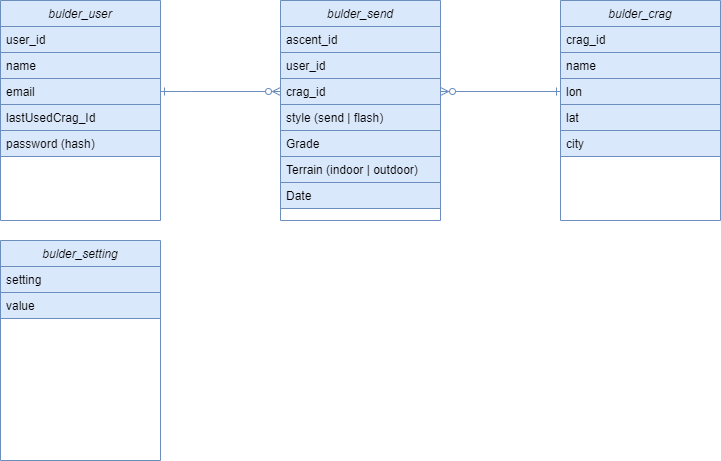

The diagram above was exported from draw.io. Its source (the exported page's mxGraphModel, read from the mxfile embedded in the PNG):
<mxGraphModel dx="1252" dy="858" grid="1" gridSize="10" guides="1" tooltips="1" connect="1" arrows="1" fold="1" page="1" pageScale="1" pageWidth="827" pageHeight="1169" math="0" shadow="0">
  <root>
    <mxCell id="WIyWlLk6GJQsqaUBKTNV-0" />
    <mxCell id="WIyWlLk6GJQsqaUBKTNV-1" parent="WIyWlLk6GJQsqaUBKTNV-0" />
    <mxCell id="YQHHCHJMLIjO6LdxHR1V-28" style="edgeStyle=orthogonalEdgeStyle;rounded=0;jumpSize=7;orthogonalLoop=1;jettySize=auto;html=1;entryX=0;entryY=0.5;entryDx=0;entryDy=0;startArrow=ERone;startFill=0;endArrow=ERzeroToMany;endFill=0;fillColor=#dae8fc;strokeColor=#6c8ebf;" parent="WIyWlLk6GJQsqaUBKTNV-1" source="zkfFHV4jXpPFQw0GAbJ--0" target="YQHHCHJMLIjO6LdxHR1V-9" edge="1">
      <mxGeometry relative="1" as="geometry">
        <Array as="points">
          <mxPoint x="230" y="291" />
          <mxPoint x="230" y="291" />
        </Array>
      </mxGeometry>
    </mxCell>
    <mxCell id="zkfFHV4jXpPFQw0GAbJ--0" value="bulder_user" style="swimlane;fontStyle=2;align=center;verticalAlign=top;childLayout=stackLayout;horizontal=1;startSize=26;horizontalStack=0;resizeParent=1;resizeLast=0;collapsible=1;marginBottom=0;rounded=0;shadow=0;strokeWidth=1;fillColor=#dae8fc;strokeColor=#6c8ebf;" parent="WIyWlLk6GJQsqaUBKTNV-1" vertex="1">
      <mxGeometry x="40" y="200" width="160" height="220" as="geometry">
        <mxRectangle x="40" y="200" width="160" height="26" as="alternateBounds" />
      </mxGeometry>
    </mxCell>
    <mxCell id="zkfFHV4jXpPFQw0GAbJ--1" value="user_id" style="text;align=left;verticalAlign=top;spacingLeft=4;spacingRight=4;overflow=hidden;rotatable=0;points=[[0,0.5],[1,0.5]];portConstraint=eastwest;fillColor=#dae8fc;strokeColor=#6c8ebf;" parent="zkfFHV4jXpPFQw0GAbJ--0" vertex="1">
      <mxGeometry y="26" width="160" height="26" as="geometry" />
    </mxCell>
    <mxCell id="YQHHCHJMLIjO6LdxHR1V-10" value="name" style="text;align=left;verticalAlign=top;spacingLeft=4;spacingRight=4;overflow=hidden;rotatable=0;points=[[0,0.5],[1,0.5]];portConstraint=eastwest;fillColor=#dae8fc;strokeColor=#6c8ebf;" parent="zkfFHV4jXpPFQw0GAbJ--0" vertex="1">
      <mxGeometry y="52" width="160" height="26" as="geometry" />
    </mxCell>
    <mxCell id="zkfFHV4jXpPFQw0GAbJ--3" value="email" style="text;align=left;verticalAlign=top;spacingLeft=4;spacingRight=4;overflow=hidden;rotatable=0;points=[[0,0.5],[1,0.5]];portConstraint=eastwest;rounded=0;shadow=0;html=0;fillColor=#dae8fc;strokeColor=#6c8ebf;" parent="zkfFHV4jXpPFQw0GAbJ--0" vertex="1">
      <mxGeometry y="78" width="160" height="26" as="geometry" />
    </mxCell>
    <mxCell id="YQHHCHJMLIjO6LdxHR1V-32" value="lastUsedCrag_Id" style="text;align=left;verticalAlign=top;spacingLeft=4;spacingRight=4;overflow=hidden;rotatable=0;points=[[0,0.5],[1,0.5]];portConstraint=eastwest;rounded=0;shadow=0;html=0;fillColor=#dae8fc;strokeColor=#6c8ebf;" parent="zkfFHV4jXpPFQw0GAbJ--0" vertex="1">
      <mxGeometry y="104" width="160" height="26" as="geometry" />
    </mxCell>
    <mxCell id="YQ3PtKWHSGjdh79mevrq-1" value="password (hash)" style="text;align=left;verticalAlign=top;spacingLeft=4;spacingRight=4;overflow=hidden;rotatable=0;points=[[0,0.5],[1,0.5]];portConstraint=eastwest;rounded=0;shadow=0;html=0;fillColor=#dae8fc;strokeColor=#6c8ebf;" vertex="1" parent="zkfFHV4jXpPFQw0GAbJ--0">
      <mxGeometry y="130" width="160" height="26" as="geometry" />
    </mxCell>
    <mxCell id="YQHHCHJMLIjO6LdxHR1V-0" value="bulder_crag" style="swimlane;fontStyle=2;align=center;verticalAlign=top;childLayout=stackLayout;horizontal=1;startSize=26;horizontalStack=0;resizeParent=1;resizeLast=0;collapsible=1;marginBottom=0;rounded=0;shadow=0;strokeWidth=1;fillColor=#dae8fc;strokeColor=#6c8ebf;" parent="WIyWlLk6GJQsqaUBKTNV-1" vertex="1">
      <mxGeometry x="600" y="200" width="160" height="220" as="geometry">
        <mxRectangle x="40" y="240" width="160" height="26" as="alternateBounds" />
      </mxGeometry>
    </mxCell>
    <mxCell id="YQHHCHJMLIjO6LdxHR1V-1" value="crag_id" style="text;align=left;verticalAlign=top;spacingLeft=4;spacingRight=4;overflow=hidden;rotatable=0;points=[[0,0.5],[1,0.5]];portConstraint=eastwest;fillColor=#dae8fc;strokeColor=#6c8ebf;" parent="YQHHCHJMLIjO6LdxHR1V-0" vertex="1">
      <mxGeometry y="26" width="160" height="26" as="geometry" />
    </mxCell>
    <mxCell id="YQHHCHJMLIjO6LdxHR1V-2" value="name" style="text;align=left;verticalAlign=top;spacingLeft=4;spacingRight=4;overflow=hidden;rotatable=0;points=[[0,0.5],[1,0.5]];portConstraint=eastwest;rounded=0;shadow=0;html=0;fillColor=#dae8fc;strokeColor=#6c8ebf;" parent="YQHHCHJMLIjO6LdxHR1V-0" vertex="1">
      <mxGeometry y="52" width="160" height="26" as="geometry" />
    </mxCell>
    <mxCell id="YQHHCHJMLIjO6LdxHR1V-3" value="lon" style="text;align=left;verticalAlign=top;spacingLeft=4;spacingRight=4;overflow=hidden;rotatable=0;points=[[0,0.5],[1,0.5]];portConstraint=eastwest;rounded=0;shadow=0;html=0;fillColor=#dae8fc;strokeColor=#6c8ebf;" parent="YQHHCHJMLIjO6LdxHR1V-0" vertex="1">
      <mxGeometry y="78" width="160" height="26" as="geometry" />
    </mxCell>
    <mxCell id="YQHHCHJMLIjO6LdxHR1V-34" value="lat" style="text;align=left;verticalAlign=top;spacingLeft=4;spacingRight=4;overflow=hidden;rotatable=0;points=[[0,0.5],[1,0.5]];portConstraint=eastwest;rounded=0;shadow=0;html=0;fillColor=#dae8fc;strokeColor=#6c8ebf;" parent="YQHHCHJMLIjO6LdxHR1V-0" vertex="1">
      <mxGeometry y="104" width="160" height="26" as="geometry" />
    </mxCell>
    <mxCell id="YQHHCHJMLIjO6LdxHR1V-35" value="city" style="text;align=left;verticalAlign=top;spacingLeft=4;spacingRight=4;overflow=hidden;rotatable=0;points=[[0,0.5],[1,0.5]];portConstraint=eastwest;rounded=0;shadow=0;html=0;fillColor=#dae8fc;strokeColor=#6c8ebf;" parent="YQHHCHJMLIjO6LdxHR1V-0" vertex="1">
      <mxGeometry y="130" width="160" height="26" as="geometry" />
    </mxCell>
    <mxCell id="YQHHCHJMLIjO6LdxHR1V-5" value="bulder_send" style="swimlane;fontStyle=2;align=center;verticalAlign=top;childLayout=stackLayout;horizontal=1;startSize=26;horizontalStack=0;resizeParent=1;resizeLast=0;collapsible=1;marginBottom=0;rounded=0;shadow=0;strokeWidth=1;fillColor=#dae8fc;strokeColor=#6c8ebf;" parent="WIyWlLk6GJQsqaUBKTNV-1" vertex="1">
      <mxGeometry x="320" y="200" width="160" height="220" as="geometry">
        <mxRectangle x="40" y="240" width="160" height="26" as="alternateBounds" />
      </mxGeometry>
    </mxCell>
    <mxCell id="YQHHCHJMLIjO6LdxHR1V-6" value="ascent_id" style="text;align=left;verticalAlign=top;spacingLeft=4;spacingRight=4;overflow=hidden;rotatable=0;points=[[0,0.5],[1,0.5]];portConstraint=eastwest;fillColor=#dae8fc;strokeColor=#6c8ebf;" parent="YQHHCHJMLIjO6LdxHR1V-5" vertex="1">
      <mxGeometry y="26" width="160" height="26" as="geometry" />
    </mxCell>
    <mxCell id="YQHHCHJMLIjO6LdxHR1V-8" value="user_id" style="text;align=left;verticalAlign=top;spacingLeft=4;spacingRight=4;overflow=hidden;rotatable=0;points=[[0,0.5],[1,0.5]];portConstraint=eastwest;rounded=0;shadow=0;html=0;fillColor=#dae8fc;strokeColor=#6c8ebf;" parent="YQHHCHJMLIjO6LdxHR1V-5" vertex="1">
      <mxGeometry y="52" width="160" height="26" as="geometry" />
    </mxCell>
    <mxCell id="YQHHCHJMLIjO6LdxHR1V-9" value="crag_id" style="text;align=left;verticalAlign=top;spacingLeft=4;spacingRight=4;overflow=hidden;rotatable=0;points=[[0,0.5],[1,0.5]];portConstraint=eastwest;rounded=0;shadow=0;html=0;fillColor=#dae8fc;strokeColor=#6c8ebf;" parent="YQHHCHJMLIjO6LdxHR1V-5" vertex="1">
      <mxGeometry y="78" width="160" height="26" as="geometry" />
    </mxCell>
    <mxCell id="YQHHCHJMLIjO6LdxHR1V-13" value="style (send | flash)" style="text;align=left;verticalAlign=top;spacingLeft=4;spacingRight=4;overflow=hidden;rotatable=0;points=[[0,0.5],[1,0.5]];portConstraint=eastwest;rounded=0;shadow=0;html=0;fillColor=#dae8fc;strokeColor=#6c8ebf;" parent="YQHHCHJMLIjO6LdxHR1V-5" vertex="1">
      <mxGeometry y="104" width="160" height="26" as="geometry" />
    </mxCell>
    <mxCell id="YQHHCHJMLIjO6LdxHR1V-30" value="Grade" style="text;align=left;verticalAlign=top;spacingLeft=4;spacingRight=4;overflow=hidden;rotatable=0;points=[[0,0.5],[1,0.5]];portConstraint=eastwest;rounded=0;shadow=0;html=0;fillColor=#dae8fc;strokeColor=#6c8ebf;" parent="YQHHCHJMLIjO6LdxHR1V-5" vertex="1">
      <mxGeometry y="130" width="160" height="26" as="geometry" />
    </mxCell>
    <mxCell id="YQHHCHJMLIjO6LdxHR1V-31" value="Terrain (indoor | outdoor)" style="text;align=left;verticalAlign=top;spacingLeft=4;spacingRight=4;overflow=hidden;rotatable=0;points=[[0,0.5],[1,0.5]];portConstraint=eastwest;rounded=0;shadow=0;html=0;fillColor=#dae8fc;strokeColor=#6c8ebf;" parent="YQHHCHJMLIjO6LdxHR1V-5" vertex="1">
      <mxGeometry y="156" width="160" height="26" as="geometry" />
    </mxCell>
    <mxCell id="YQ3PtKWHSGjdh79mevrq-0" value="Date" style="text;align=left;verticalAlign=top;spacingLeft=4;spacingRight=4;overflow=hidden;rotatable=0;points=[[0,0.5],[1,0.5]];portConstraint=eastwest;rounded=0;shadow=0;html=0;fillColor=#dae8fc;strokeColor=#6c8ebf;" vertex="1" parent="YQHHCHJMLIjO6LdxHR1V-5">
      <mxGeometry y="182" width="160" height="26" as="geometry" />
    </mxCell>
    <mxCell id="YQHHCHJMLIjO6LdxHR1V-24" style="edgeStyle=orthogonalEdgeStyle;rounded=0;orthogonalLoop=1;jettySize=auto;html=1;endArrow=ERone;endFill=0;strokeColor=#6c8ebf;startArrow=ERzeroToMany;startFill=0;fillColor=#dae8fc;jumpSize=7;" parent="WIyWlLk6GJQsqaUBKTNV-1" source="YQHHCHJMLIjO6LdxHR1V-9" target="YQHHCHJMLIjO6LdxHR1V-3" edge="1">
      <mxGeometry relative="1" as="geometry" />
    </mxCell>
    <mxCell id="YQ3PtKWHSGjdh79mevrq-2" value="bulder_setting" style="swimlane;fontStyle=2;align=center;verticalAlign=top;childLayout=stackLayout;horizontal=1;startSize=26;horizontalStack=0;resizeParent=1;resizeLast=0;collapsible=1;marginBottom=0;rounded=0;shadow=0;strokeWidth=1;fillColor=#dae8fc;strokeColor=#6c8ebf;" vertex="1" parent="WIyWlLk6GJQsqaUBKTNV-1">
      <mxGeometry x="40" y="440" width="160" height="220" as="geometry">
        <mxRectangle x="40" y="240" width="160" height="26" as="alternateBounds" />
      </mxGeometry>
    </mxCell>
    <mxCell id="YQ3PtKWHSGjdh79mevrq-3" value="setting" style="text;align=left;verticalAlign=top;spacingLeft=4;spacingRight=4;overflow=hidden;rotatable=0;points=[[0,0.5],[1,0.5]];portConstraint=eastwest;fillColor=#dae8fc;strokeColor=#6c8ebf;" vertex="1" parent="YQ3PtKWHSGjdh79mevrq-2">
      <mxGeometry y="26" width="160" height="26" as="geometry" />
    </mxCell>
    <mxCell id="YQ3PtKWHSGjdh79mevrq-4" value="value" style="text;align=left;verticalAlign=top;spacingLeft=4;spacingRight=4;overflow=hidden;rotatable=0;points=[[0,0.5],[1,0.5]];portConstraint=eastwest;rounded=0;shadow=0;html=0;fillColor=#dae8fc;strokeColor=#6c8ebf;" vertex="1" parent="YQ3PtKWHSGjdh79mevrq-2">
      <mxGeometry y="52" width="160" height="26" as="geometry" />
    </mxCell>
  </root>
</mxGraphModel>